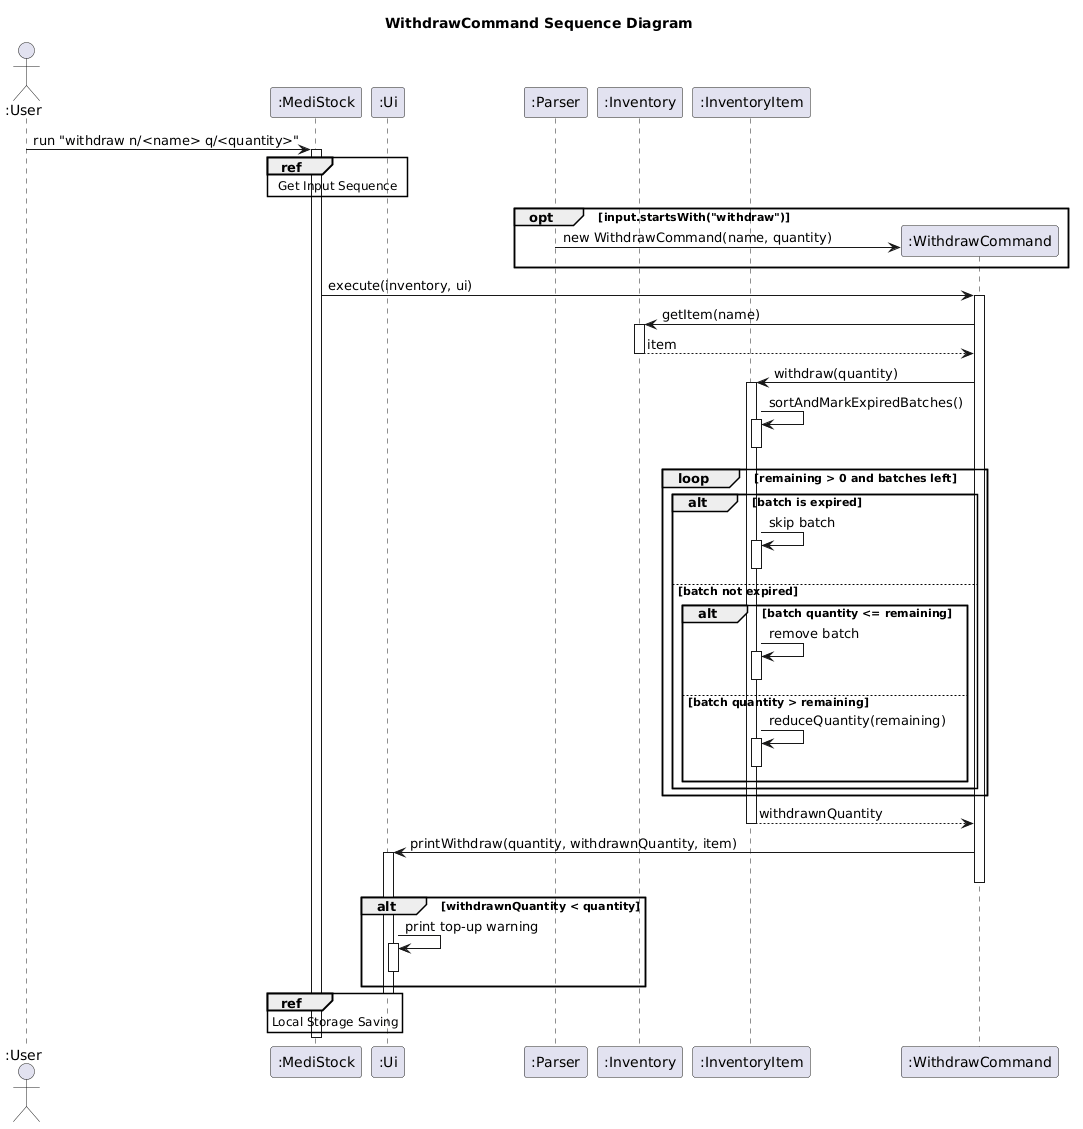

The diagram above was rendered by PlantUML. Its source (embedded in the PNG):
@startuml
title WithdrawCommand Sequence Diagram

actor ":User" as User
participant ":MediStock" as App
participant ":Ui" as Ui
participant ":Parser" as Parser
participant ":Inventory" as Inventory
participant ":InventoryItem" as Item

User -> App : run "withdraw n/<name> q/<quantity>"
activate App
ref over App, Ui
    Get Input Sequence
end
opt input.startsWith("withdraw")
    create ":WithdrawCommand" as WithdrawCommand
    Parser -> WithdrawCommand : new WithdrawCommand(name, quantity)
end
App -> WithdrawCommand ++: execute(inventory, ui)

WithdrawCommand -> Inventory ++: getItem(name)
return item

WithdrawCommand -> Item ++: withdraw(quantity)

Item -> Item : sortAndMarkExpiredBatches()
activate Item
deactivate Item

loop remaining > 0 and batches left
    alt batch is expired
        Item -> Item : skip batch
        activate Item
        deactivate Item
    else batch not expired
        alt batch quantity <= remaining
            Item -> Item : remove batch
            activate Item
            deactivate Item
        else batch quantity > remaining
            Item -> Item : reduceQuantity(remaining)
            activate Item
            deactivate Item
        end
    end
end

return withdrawnQuantity

WithdrawCommand -> Ui ++: printWithdraw(quantity, withdrawnQuantity, item)
deactivate WithdrawCommand

alt withdrawnQuantity < quantity
    Ui -> Ui : print top-up warning
    activate Ui
    deactivate Ui
end
deactivate Ui

ref over App
    Local Storage Saving
end
deactivate App
@enduml